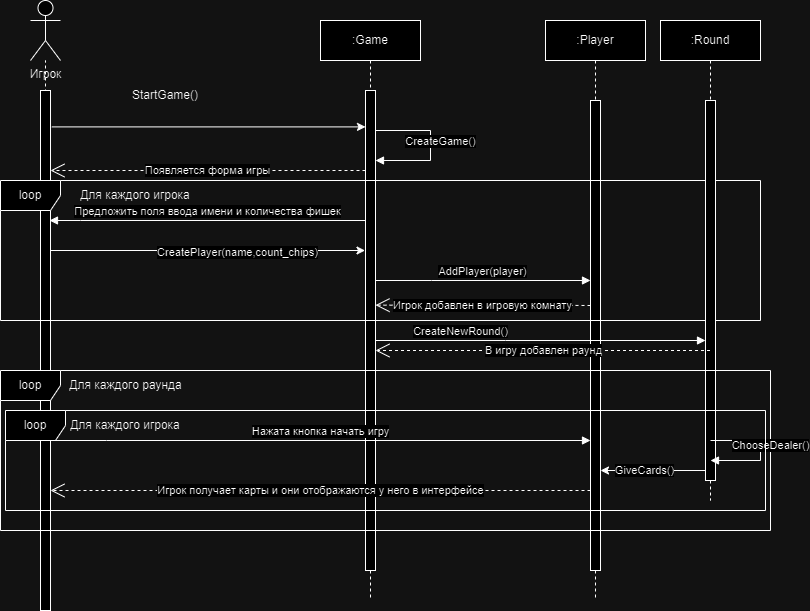

The diagram above was exported from draw.io. Its source (the exported page's mxGraphModel, read from the mxfile embedded in the PNG):
<mxGraphModel dx="1434" dy="759" grid="1" gridSize="10" guides="1" tooltips="1" connect="1" arrows="1" fold="1" page="1" pageScale="1" pageWidth="850" pageHeight="1100" math="0" shadow="0">
  <root>
    <mxCell id="0" />
    <mxCell id="1" parent="0" />
    <mxCell id="orVzYWyjfgV1fVAnushk-19" value="" style="endArrow=none;dashed=1;html=1;rounded=0;" parent="1" target="orVzYWyjfgV1fVAnushk-1" edge="1">
      <mxGeometry width="50" height="50" relative="1" as="geometry">
        <mxPoint x="55" y="340" as="sourcePoint" />
        <mxPoint x="320" y="140" as="targetPoint" />
      </mxGeometry>
    </mxCell>
    <mxCell id="aM9ryv3xv72pqoxQDRHE-1" value=":Game" style="shape=umlLifeline;perimeter=lifelinePerimeter;whiteSpace=wrap;html=1;container=0;dropTarget=0;collapsible=0;recursiveResize=0;outlineConnect=0;portConstraint=eastwest;newEdgeStyle={&quot;edgeStyle&quot;:&quot;elbowEdgeStyle&quot;,&quot;elbow&quot;:&quot;vertical&quot;,&quot;curved&quot;:0,&quot;rounded&quot;:0};" parent="1" vertex="1">
      <mxGeometry x="330" y="40" width="100" height="580" as="geometry" />
    </mxCell>
    <mxCell id="aM9ryv3xv72pqoxQDRHE-2" value="" style="html=1;points=[];perimeter=orthogonalPerimeter;outlineConnect=0;targetShapes=umlLifeline;portConstraint=eastwest;newEdgeStyle={&quot;edgeStyle&quot;:&quot;elbowEdgeStyle&quot;,&quot;elbow&quot;:&quot;vertical&quot;,&quot;curved&quot;:0,&quot;rounded&quot;:0};" parent="aM9ryv3xv72pqoxQDRHE-1" vertex="1">
      <mxGeometry x="45" y="70" width="10" height="480" as="geometry" />
    </mxCell>
    <mxCell id="aM9ryv3xv72pqoxQDRHE-5" value=":Player" style="shape=umlLifeline;perimeter=lifelinePerimeter;whiteSpace=wrap;html=1;container=0;dropTarget=0;collapsible=0;recursiveResize=0;outlineConnect=0;portConstraint=eastwest;newEdgeStyle={&quot;edgeStyle&quot;:&quot;elbowEdgeStyle&quot;,&quot;elbow&quot;:&quot;vertical&quot;,&quot;curved&quot;:0,&quot;rounded&quot;:0};" parent="1" vertex="1">
      <mxGeometry x="555" y="40" width="100" height="580" as="geometry" />
    </mxCell>
    <mxCell id="aM9ryv3xv72pqoxQDRHE-6" value="&lt;span style=&quot;color: rgba(0, 0, 0, 0); font-family: monospace; font-size: 0px; text-align: start;&quot;&gt;%3CmxGraphModel%3E%3Croot%3E%3CmxCell%20id%3D%220%22%2F%3E%3CmxCell%20id%3D%221%22%20parent%3D%220%22%2F%3E%3CmxCell%20id%3D%222%22%20value%3D%22%3AObject%22%20style%3D%22shape%3DumlLifeline%3Bperimeter%3DlifelinePerimeter%3BwhiteSpace%3Dwrap%3Bhtml%3D1%3Bcontainer%3D0%3BdropTarget%3D0%3Bcollapsible%3D0%3BrecursiveResize%3D0%3BoutlineConnect%3D0%3BportConstraint%3Deastwest%3BnewEdgeStyle%3D%7B%26quot%3BedgeStyle%26quot%3B%3A%26quot%3BelbowEdgeStyle%26quot%3B%2C%26quot%3Belbow%26quot%3B%3A%26quot%3Bvertical%26quot%3B%2C%26quot%3Bcurved%26quot%3B%3A0%2C%26quot%3Brounded%26quot%3B%3A0%7D%3B%22%20vertex%3D%221%22%20parent%3D%221%22%3E%3CmxGeometry%20x%3D%22120%22%20y%3D%2240%22%20width%3D%22100%22%20height%3D%22300%22%20as%3D%22geometry%22%2F%3E%3C%2FmxCell%3E%3CmxCell%20id%3D%223%22%20value%3D%22%22%20style%3D%22html%3D1%3Bpoints%3D%5B%5D%3Bperimeter%3DorthogonalPerimeter%3BoutlineConnect%3D0%3BtargetShapes%3DumlLifeline%3BportConstraint%3Deastwest%3BnewEdgeStyle%3D%7B%26quot%3BedgeStyle%26quot%3B%3A%26quot%3BelbowEdgeStyle%26quot%3B%2C%26quot%3Belbow%26quot%3B%3A%26quot%3Bvertical%26quot%3B%2C%26quot%3Bcurved%26quot%3B%3A0%2C%26quot%3Brounded%26quot%3B%3A0%7D%3B%22%20vertex%3D%221%22%20parent%3D%222%22%3E%3CmxGeometry%20x%3D%2245%22%20y%3D%2270%22%20width%3D%2210%22%20height%3D%22190%22%20as%3D%22geometry%22%2F%3E%3C%2FmxCell%3E%3CmxCell%20id%3D%224%22%20value%3D%22%22%20style%3D%22html%3D1%3Bpoints%3D%5B%5D%3Bperimeter%3DorthogonalPerimeter%3BoutlineConnect%3D0%3BtargetShapes%3DumlLifeline%3BportConstraint%3Deastwest%3BnewEdgeStyle%3D%7B%26quot%3BedgeStyle%26quot%3B%3A%26quot%3BelbowEdgeStyle%26quot%3B%2C%26quot%3Belbow%26quot%3B%3A%26quot%3Bvertical%26quot%3B%2C%26quot%3Bcurved%26quot%3B%3A0%2C%26quot%3Brounded%26quot%3B%3A0%7D%3B%22%20vertex%3D%221%22%20parent%3D%222%22%3E%3CmxGeometry%20x%3D%2250%22%20y%3D%22120%22%20width%3D%2210%22%20height%3D%2280%22%20as%3D%22geometry%22%2F%3E%3C%2FmxCell%3E%3C%2Froot%3E%3C%2FmxGraphModel%3E&lt;/span&gt;" style="html=1;points=[];perimeter=orthogonalPerimeter;outlineConnect=0;targetShapes=umlLifeline;portConstraint=eastwest;newEdgeStyle={&quot;edgeStyle&quot;:&quot;elbowEdgeStyle&quot;,&quot;elbow&quot;:&quot;vertical&quot;,&quot;curved&quot;:0,&quot;rounded&quot;:0};" parent="aM9ryv3xv72pqoxQDRHE-5" vertex="1">
      <mxGeometry x="45" y="80" width="10" height="470" as="geometry" />
    </mxCell>
    <mxCell id="orVzYWyjfgV1fVAnushk-1" value="Игрок" style="shape=umlActor;verticalLabelPosition=bottom;verticalAlign=top;html=1;outlineConnect=0;" parent="1" vertex="1">
      <mxGeometry x="40" y="20" width="30" height="60" as="geometry" />
    </mxCell>
    <mxCell id="orVzYWyjfgV1fVAnushk-17" value="" style="rounded=0;whiteSpace=wrap;html=1;" parent="1" vertex="1">
      <mxGeometry x="50" y="110" width="10" height="520" as="geometry" />
    </mxCell>
    <mxCell id="orVzYWyjfgV1fVAnushk-20" value="" style="endArrow=classic;html=1;rounded=0;exitX=1.134;exitY=0.07;exitDx=0;exitDy=0;exitPerimeter=0;" parent="1" source="orVzYWyjfgV1fVAnushk-17" target="aM9ryv3xv72pqoxQDRHE-2" edge="1">
      <mxGeometry width="50" height="50" relative="1" as="geometry">
        <mxPoint x="270" y="190" as="sourcePoint" />
        <mxPoint x="320" y="140" as="targetPoint" />
      </mxGeometry>
    </mxCell>
    <mxCell id="orVzYWyjfgV1fVAnushk-21" value="StartGame()" style="text;html=1;align=center;verticalAlign=middle;whiteSpace=wrap;rounded=0;" parent="1" vertex="1">
      <mxGeometry x="110" y="100" width="130" height="30" as="geometry" />
    </mxCell>
    <mxCell id="orVzYWyjfgV1fVAnushk-27" value="loop" style="shape=umlFrame;whiteSpace=wrap;html=1;pointerEvents=0;" parent="1" vertex="1">
      <mxGeometry x="10" y="200" width="760" height="140" as="geometry" />
    </mxCell>
    <mxCell id="orVzYWyjfgV1fVAnushk-29" value="Для каждого игрока" style="text;html=1;align=center;verticalAlign=middle;whiteSpace=wrap;rounded=0;" parent="1" vertex="1">
      <mxGeometry x="80" y="200" width="130" height="30" as="geometry" />
    </mxCell>
    <mxCell id="orVzYWyjfgV1fVAnushk-31" value="Предложить поля ввода имени и количества фишек" style="html=1;verticalAlign=bottom;endArrow=block;edgeStyle=elbowEdgeStyle;elbow=vertical;curved=0;rounded=0;" parent="1" source="aM9ryv3xv72pqoxQDRHE-2" edge="1">
      <mxGeometry relative="1" as="geometry">
        <mxPoint x="369.9999999999998" y="240" as="sourcePoint" />
        <Array as="points">
          <mxPoint x="90" y="240" />
        </Array>
        <mxPoint x="59" y="240" as="targetPoint" />
      </mxGeometry>
    </mxCell>
    <mxCell id="orVzYWyjfgV1fVAnushk-32" value="" style="endArrow=classic;html=1;rounded=0;exitX=1.134;exitY=0.07;exitDx=0;exitDy=0;exitPerimeter=0;" parent="1" edge="1">
      <mxGeometry width="50" height="50" relative="1" as="geometry">
        <mxPoint x="60.5" y="270" as="sourcePoint" />
        <mxPoint x="374.5" y="270" as="targetPoint" />
      </mxGeometry>
    </mxCell>
    <mxCell id="orVzYWyjfgV1fVAnushk-33" value="CreatePlayer(name,count_chips)" style="edgeLabel;html=1;align=center;verticalAlign=middle;resizable=0;points=[];" parent="orVzYWyjfgV1fVAnushk-32" connectable="0" vertex="1">
      <mxGeometry x="0.187" y="-1" relative="1" as="geometry">
        <mxPoint as="offset" />
      </mxGeometry>
    </mxCell>
    <mxCell id="orVzYWyjfgV1fVAnushk-36" value="AddPlayer(player)" style="html=1;verticalAlign=bottom;endArrow=block;edgeStyle=elbowEdgeStyle;elbow=vertical;curved=0;rounded=0;" parent="1" edge="1">
      <mxGeometry relative="1" as="geometry">
        <mxPoint x="385" y="300" as="sourcePoint" />
        <Array as="points">
          <mxPoint x="441" y="300" />
        </Array>
        <mxPoint x="599.9999999999998" y="300" as="targetPoint" />
      </mxGeometry>
    </mxCell>
    <mxCell id="orVzYWyjfgV1fVAnushk-37" value=":Round" style="shape=umlLifeline;perimeter=lifelinePerimeter;whiteSpace=wrap;html=1;container=0;dropTarget=0;collapsible=0;recursiveResize=0;outlineConnect=0;portConstraint=eastwest;newEdgeStyle={&quot;edgeStyle&quot;:&quot;elbowEdgeStyle&quot;,&quot;elbow&quot;:&quot;vertical&quot;,&quot;curved&quot;:0,&quot;rounded&quot;:0};" parent="1" vertex="1">
      <mxGeometry x="670" y="40" width="100" height="480" as="geometry" />
    </mxCell>
    <mxCell id="orVzYWyjfgV1fVAnushk-38" value="&lt;span style=&quot;color: rgba(0, 0, 0, 0); font-family: monospace; font-size: 0px; text-align: start;&quot;&gt;%3CmxGraphModel%3E%3Croot%3E%3CmxCell%20id%3D%220%22%2F%3E%3CmxCell%20id%3D%221%22%20parent%3D%220%22%2F%3E%3CmxCell%20id%3D%222%22%20value%3D%22%3AObject%22%20style%3D%22shape%3DumlLifeline%3Bperimeter%3DlifelinePerimeter%3BwhiteSpace%3Dwrap%3Bhtml%3D1%3Bcontainer%3D0%3BdropTarget%3D0%3Bcollapsible%3D0%3BrecursiveResize%3D0%3BoutlineConnect%3D0%3BportConstraint%3Deastwest%3BnewEdgeStyle%3D%7B%26quot%3BedgeStyle%26quot%3B%3A%26quot%3BelbowEdgeStyle%26quot%3B%2C%26quot%3Belbow%26quot%3B%3A%26quot%3Bvertical%26quot%3B%2C%26quot%3Bcurved%26quot%3B%3A0%2C%26quot%3Brounded%26quot%3B%3A0%7D%3B%22%20vertex%3D%221%22%20parent%3D%221%22%3E%3CmxGeometry%20x%3D%22120%22%20y%3D%2240%22%20width%3D%22100%22%20height%3D%22300%22%20as%3D%22geometry%22%2F%3E%3C%2FmxCell%3E%3CmxCell%20id%3D%223%22%20value%3D%22%22%20style%3D%22html%3D1%3Bpoints%3D%5B%5D%3Bperimeter%3DorthogonalPerimeter%3BoutlineConnect%3D0%3BtargetShapes%3DumlLifeline%3BportConstraint%3Deastwest%3BnewEdgeStyle%3D%7B%26quot%3BedgeStyle%26quot%3B%3A%26quot%3BelbowEdgeStyle%26quot%3B%2C%26quot%3Belbow%26quot%3B%3A%26quot%3Bvertical%26quot%3B%2C%26quot%3Bcurved%26quot%3B%3A0%2C%26quot%3Brounded%26quot%3B%3A0%7D%3B%22%20vertex%3D%221%22%20parent%3D%222%22%3E%3CmxGeometry%20x%3D%2245%22%20y%3D%2270%22%20width%3D%2210%22%20height%3D%22190%22%20as%3D%22geometry%22%2F%3E%3C%2FmxCell%3E%3CmxCell%20id%3D%224%22%20value%3D%22%22%20style%3D%22html%3D1%3Bpoints%3D%5B%5D%3Bperimeter%3DorthogonalPerimeter%3BoutlineConnect%3D0%3BtargetShapes%3DumlLifeline%3BportConstraint%3Deastwest%3BnewEdgeStyle%3D%7B%26quot%3BedgeStyle%26quot%3B%3A%26quot%3BelbowEdgeStyle%26quot%3B%2C%26quot%3Belbow%26quot%3B%3A%26quot%3Bvertical%26quot%3B%2C%26quot%3Bcurved%26quot%3B%3A0%2C%26quot%3Brounded%26quot%3B%3A0%7D%3B%22%20vertex%3D%221%22%20parent%3D%222%22%3E%3CmxGeometry%20x%3D%2250%22%20y%3D%22120%22%20width%3D%2210%22%20height%3D%2280%22%20as%3D%22geometry%22%2F%3E%3C%2FmxCell%3E%3C%2Froot%3E%3C%2FmxGraphModel%3E&lt;/span&gt;" style="html=1;points=[];perimeter=orthogonalPerimeter;outlineConnect=0;targetShapes=umlLifeline;portConstraint=eastwest;newEdgeStyle={&quot;edgeStyle&quot;:&quot;elbowEdgeStyle&quot;,&quot;elbow&quot;:&quot;vertical&quot;,&quot;curved&quot;:0,&quot;rounded&quot;:0};" parent="orVzYWyjfgV1fVAnushk-37" vertex="1">
      <mxGeometry x="45" y="80" width="10" height="380" as="geometry" />
    </mxCell>
    <mxCell id="orVzYWyjfgV1fVAnushk-43" value="loop" style="shape=umlFrame;whiteSpace=wrap;html=1;pointerEvents=0;" parent="1" vertex="1">
      <mxGeometry x="10" y="390" width="770" height="160" as="geometry" />
    </mxCell>
    <mxCell id="orVzYWyjfgV1fVAnushk-39" value="CreateNewRound()" style="html=1;verticalAlign=bottom;endArrow=block;edgeStyle=elbowEdgeStyle;elbow=horizontal;curved=0;rounded=0;" parent="1" edge="1">
      <mxGeometry x="-0.4848" relative="1" as="geometry">
        <mxPoint x="385" y="360" as="sourcePoint" />
        <Array as="points">
          <mxPoint x="515" y="360" />
          <mxPoint x="437.5" y="360" />
        </Array>
        <mxPoint x="715" y="360" as="targetPoint" />
        <mxPoint as="offset" />
      </mxGeometry>
    </mxCell>
    <mxCell id="orVzYWyjfgV1fVAnushk-45" value="Для каждого раунда" style="text;html=1;align=center;verticalAlign=middle;resizable=0;points=[];autosize=1;strokeColor=none;fillColor=none;" parent="1" vertex="1">
      <mxGeometry x="65" y="390" width="140" height="30" as="geometry" />
    </mxCell>
    <mxCell id="orVzYWyjfgV1fVAnushk-46" value="СhooseDealer()" style="html=1;verticalAlign=bottom;endArrow=block;edgeStyle=elbowEdgeStyle;elbow=horizontal;curved=0;rounded=0;" parent="1" edge="1">
      <mxGeometry x="0.0714" y="10" relative="1" as="geometry">
        <mxPoint x="720" y="460" as="sourcePoint" />
        <Array as="points">
          <mxPoint x="770" y="490" />
          <mxPoint x="445" y="490" />
        </Array>
        <mxPoint x="720" y="480" as="targetPoint" />
        <mxPoint as="offset" />
      </mxGeometry>
    </mxCell>
    <mxCell id="orVzYWyjfgV1fVAnushk-49" value="" style="endArrow=classic;html=1;rounded=0;" parent="1" edge="1">
      <mxGeometry width="50" height="50" relative="1" as="geometry">
        <mxPoint x="715" y="490" as="sourcePoint" />
        <mxPoint x="610" y="490" as="targetPoint" />
      </mxGeometry>
    </mxCell>
    <mxCell id="orVzYWyjfgV1fVAnushk-50" value="GiveCards()" style="edgeLabel;html=1;align=center;verticalAlign=middle;resizable=0;points=[];" parent="orVzYWyjfgV1fVAnushk-49" connectable="0" vertex="1">
      <mxGeometry x="0.187" y="-1" relative="1" as="geometry">
        <mxPoint as="offset" />
      </mxGeometry>
    </mxCell>
    <mxCell id="orVzYWyjfgV1fVAnushk-51" value="loop" style="shape=umlFrame;whiteSpace=wrap;html=1;pointerEvents=0;" parent="1" vertex="1">
      <mxGeometry x="15" y="430" width="760" height="100" as="geometry" />
    </mxCell>
    <mxCell id="orVzYWyjfgV1fVAnushk-52" value="Для каждого игрока" style="text;html=1;align=center;verticalAlign=middle;whiteSpace=wrap;rounded=0;" parent="1" vertex="1">
      <mxGeometry x="70" y="430" width="130" height="30" as="geometry" />
    </mxCell>
    <mxCell id="aM9ryv3xv72pqoxQDRHE-7" value="СreateGame()" style="html=1;verticalAlign=bottom;endArrow=block;edgeStyle=elbowEdgeStyle;elbow=horizontal;curved=0;rounded=0;" parent="1" edge="1">
      <mxGeometry x="0.0714" y="10" relative="1" as="geometry">
        <mxPoint x="385" y="150" as="sourcePoint" />
        <Array as="points">
          <mxPoint x="440" y="180" />
        </Array>
        <mxPoint x="385" y="180" as="targetPoint" />
        <mxPoint as="offset" />
      </mxGeometry>
    </mxCell>
    <mxCell id="6V9sKRM0_Dj9Rld9MjbD-3" value="Игрок получает карты и они отображаются у него в интерфейсе" style="endArrow=open;endSize=12;dashed=1;html=1;rounded=0;entryX=1.2;entryY=0.696;entryDx=0;entryDy=0;entryPerimeter=0;" parent="1" source="aM9ryv3xv72pqoxQDRHE-6" edge="1">
      <mxGeometry width="160" relative="1" as="geometry">
        <mxPoint x="598" y="518.08" as="sourcePoint" />
        <mxPoint x="60" y="510.00000000000006" as="targetPoint" />
        <Array as="points">
          <mxPoint x="530" y="510" />
        </Array>
      </mxGeometry>
    </mxCell>
    <mxCell id="irEGaBF8HfrQZDcnT1KJ-1" value="Игрок добавлен в игровую комнату" style="endArrow=open;endSize=12;dashed=1;html=1;rounded=0;" parent="1" target="aM9ryv3xv72pqoxQDRHE-2" edge="1">
      <mxGeometry width="160" relative="1" as="geometry">
        <mxPoint x="600" y="325" as="sourcePoint" />
        <mxPoint x="400" y="325" as="targetPoint" />
        <Array as="points">
          <mxPoint x="531" y="324.65999999999997" />
        </Array>
      </mxGeometry>
    </mxCell>
    <mxCell id="X1W96Mb6eR9RHagXjLpU-1" value="В игру добавлен раунд" style="endArrow=open;endSize=12;dashed=1;html=1;rounded=0;" parent="1" source="orVzYWyjfgV1fVAnushk-37" edge="1">
      <mxGeometry width="160" relative="1" as="geometry">
        <mxPoint x="610" y="370.34000000000003" as="sourcePoint" />
        <mxPoint x="385" y="369.9999999999999" as="targetPoint" />
        <Array as="points">
          <mxPoint x="541" y="370" />
        </Array>
      </mxGeometry>
    </mxCell>
    <mxCell id="Pnq82Jo50fPI1nysf78e-1" value="Нажата кнопка начать игру" style="html=1;verticalAlign=bottom;endArrow=block;edgeStyle=elbowEdgeStyle;elbow=vertical;curved=0;rounded=0;" edge="1" parent="1">
      <mxGeometry relative="1" as="geometry">
        <mxPoint x="60" y="460" as="sourcePoint" />
        <Array as="points">
          <mxPoint x="116" y="460" />
        </Array>
        <mxPoint x="600" y="460" as="targetPoint" />
      </mxGeometry>
    </mxCell>
    <mxCell id="Pnq82Jo50fPI1nysf78e-2" value="Появляется форма игры" style="endArrow=open;endSize=12;dashed=1;html=1;rounded=0;" edge="1" parent="1">
      <mxGeometry width="160" relative="1" as="geometry">
        <mxPoint x="375" y="190" as="sourcePoint" />
        <mxPoint x="60" y="190" as="targetPoint" />
        <Array as="points">
          <mxPoint x="280" y="190" />
        </Array>
      </mxGeometry>
    </mxCell>
  </root>
</mxGraphModel>